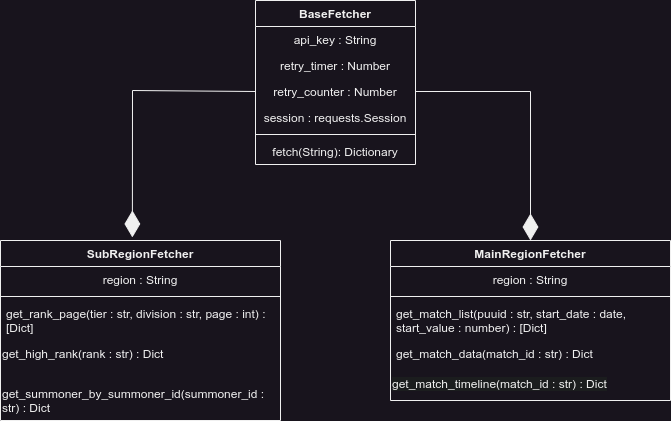

The diagram above was exported from draw.io. Its source (the exported page's mxGraphModel, read from the mxfile embedded in the PNG):
<mxGraphModel dx="1969" dy="2093" grid="1" gridSize="10" guides="1" tooltips="1" connect="1" arrows="1" fold="1" page="1" pageScale="1" pageWidth="850" pageHeight="1100" math="0" shadow="0">
  <root>
    <mxCell id="0" />
    <mxCell id="1" parent="0" />
    <mxCell id="HlBieHrfRvlViMWiffF_-1" value="BaseFetcher" style="swimlane;fontStyle=1;align=center;verticalAlign=top;childLayout=stackLayout;horizontal=1;startSize=26;horizontalStack=0;resizeParent=1;resizeParentMax=0;resizeLast=0;collapsible=1;marginBottom=0;whiteSpace=wrap;html=1;" parent="1" vertex="1">
      <mxGeometry x="345" y="-760" width="160" height="164" as="geometry" />
    </mxCell>
    <mxCell id="HlBieHrfRvlViMWiffF_-6" value="api_key : String" style="text;strokeColor=none;fillColor=none;align=center;verticalAlign=top;spacingLeft=4;spacingRight=4;overflow=hidden;rotatable=0;points=[[0,0.5],[1,0.5]];portConstraint=eastwest;whiteSpace=wrap;html=1;" parent="HlBieHrfRvlViMWiffF_-1" vertex="1">
      <mxGeometry y="26" width="160" height="26" as="geometry" />
    </mxCell>
    <mxCell id="HlBieHrfRvlViMWiffF_-7" value="retry_timer : Number" style="text;strokeColor=none;fillColor=none;align=center;verticalAlign=top;spacingLeft=4;spacingRight=4;overflow=hidden;rotatable=0;points=[[0,0.5],[1,0.5]];portConstraint=eastwest;whiteSpace=wrap;html=1;" parent="HlBieHrfRvlViMWiffF_-1" vertex="1">
      <mxGeometry y="52" width="160" height="26" as="geometry" />
    </mxCell>
    <mxCell id="HlBieHrfRvlViMWiffF_-8" value="retry_counter : Number" style="text;strokeColor=none;fillColor=none;align=center;verticalAlign=top;spacingLeft=4;spacingRight=4;overflow=hidden;rotatable=0;points=[[0,0.5],[1,0.5]];portConstraint=eastwest;whiteSpace=wrap;html=1;" parent="HlBieHrfRvlViMWiffF_-1" vertex="1">
      <mxGeometry y="78" width="160" height="26" as="geometry" />
    </mxCell>
    <mxCell id="HlBieHrfRvlViMWiffF_-9" value="session : requests.Session" style="text;strokeColor=none;fillColor=none;align=center;verticalAlign=top;spacingLeft=4;spacingRight=4;overflow=hidden;rotatable=0;points=[[0,0.5],[1,0.5]];portConstraint=eastwest;whiteSpace=wrap;html=1;" parent="HlBieHrfRvlViMWiffF_-1" vertex="1">
      <mxGeometry y="104" width="160" height="26" as="geometry" />
    </mxCell>
    <mxCell id="HlBieHrfRvlViMWiffF_-3" value="" style="line;strokeWidth=1;fillColor=none;align=left;verticalAlign=middle;spacingTop=-1;spacingLeft=3;spacingRight=3;rotatable=0;labelPosition=right;points=[];portConstraint=eastwest;strokeColor=inherit;" parent="HlBieHrfRvlViMWiffF_-1" vertex="1">
      <mxGeometry y="130" width="160" height="8" as="geometry" />
    </mxCell>
    <mxCell id="HlBieHrfRvlViMWiffF_-4" value="fetch(String): Dictionary" style="text;strokeColor=none;fillColor=none;align=center;verticalAlign=top;spacingLeft=4;spacingRight=4;overflow=hidden;rotatable=0;points=[[0,0.5],[1,0.5]];portConstraint=eastwest;whiteSpace=wrap;html=1;" parent="HlBieHrfRvlViMWiffF_-1" vertex="1">
      <mxGeometry y="138" width="160" height="26" as="geometry" />
    </mxCell>
    <mxCell id="HlBieHrfRvlViMWiffF_-10" value="SubRegionFetcher" style="swimlane;fontStyle=1;align=center;verticalAlign=top;childLayout=stackLayout;horizontal=1;startSize=26;horizontalStack=0;resizeParent=1;resizeParentMax=0;resizeLast=0;collapsible=1;marginBottom=0;whiteSpace=wrap;html=1;" parent="1" vertex="1">
      <mxGeometry x="90" y="-520" width="280" height="180" as="geometry" />
    </mxCell>
    <mxCell id="HlBieHrfRvlViMWiffF_-11" value="region : String" style="text;strokeColor=none;fillColor=none;align=center;verticalAlign=top;spacingLeft=4;spacingRight=4;overflow=hidden;rotatable=0;points=[[0,0.5],[1,0.5]];portConstraint=eastwest;whiteSpace=wrap;html=1;" parent="HlBieHrfRvlViMWiffF_-10" vertex="1">
      <mxGeometry y="26" width="280" height="26" as="geometry" />
    </mxCell>
    <mxCell id="HlBieHrfRvlViMWiffF_-12" value="" style="line;strokeWidth=1;fillColor=none;align=left;verticalAlign=middle;spacingTop=-1;spacingLeft=3;spacingRight=3;rotatable=0;labelPosition=right;points=[];portConstraint=eastwest;strokeColor=inherit;" parent="HlBieHrfRvlViMWiffF_-10" vertex="1">
      <mxGeometry y="52" width="280" height="8" as="geometry" />
    </mxCell>
    <mxCell id="HlBieHrfRvlViMWiffF_-13" value="&lt;div&gt;get_rank_page(tier : str, division : str, page : int) : [Dict]&lt;/div&gt;&lt;div&gt;&lt;br&gt;&lt;/div&gt;" style="text;strokeColor=none;fillColor=none;align=left;verticalAlign=top;spacingLeft=4;spacingRight=4;overflow=hidden;rotatable=0;points=[[0,0.5],[1,0.5]];portConstraint=eastwest;whiteSpace=wrap;html=1;" parent="HlBieHrfRvlViMWiffF_-10" vertex="1">
      <mxGeometry y="60" width="280" height="40" as="geometry" />
    </mxCell>
    <mxCell id="HlBieHrfRvlViMWiffF_-24" value="get_high_rank(rank : str) : Dict" style="text;whiteSpace=wrap;" parent="HlBieHrfRvlViMWiffF_-10" vertex="1">
      <mxGeometry y="100" width="280" height="40" as="geometry" />
    </mxCell>
    <mxCell id="HlBieHrfRvlViMWiffF_-25" value="get_summoner_by_summoner_id(summoner_id : str) : Dict" style="text;whiteSpace=wrap;" parent="HlBieHrfRvlViMWiffF_-10" vertex="1">
      <mxGeometry y="140" width="280" height="40" as="geometry" />
    </mxCell>
    <mxCell id="HlBieHrfRvlViMWiffF_-14" value="MainRegionFetcher" style="swimlane;fontStyle=1;align=center;verticalAlign=top;childLayout=stackLayout;horizontal=1;startSize=26;horizontalStack=0;resizeParent=1;resizeParentMax=0;resizeLast=0;collapsible=1;marginBottom=0;whiteSpace=wrap;html=1;" parent="1" vertex="1">
      <mxGeometry x="480" y="-520" width="280" height="160" as="geometry" />
    </mxCell>
    <mxCell id="HlBieHrfRvlViMWiffF_-15" value="region : String" style="text;strokeColor=none;fillColor=none;align=center;verticalAlign=top;spacingLeft=4;spacingRight=4;overflow=hidden;rotatable=0;points=[[0,0.5],[1,0.5]];portConstraint=eastwest;whiteSpace=wrap;html=1;" parent="HlBieHrfRvlViMWiffF_-14" vertex="1">
      <mxGeometry y="26" width="280" height="26" as="geometry" />
    </mxCell>
    <mxCell id="HlBieHrfRvlViMWiffF_-16" value="" style="line;strokeWidth=1;fillColor=none;align=left;verticalAlign=middle;spacingTop=-1;spacingLeft=3;spacingRight=3;rotatable=0;labelPosition=right;points=[];portConstraint=eastwest;strokeColor=inherit;" parent="HlBieHrfRvlViMWiffF_-14" vertex="1">
      <mxGeometry y="52" width="280" height="8" as="geometry" />
    </mxCell>
    <mxCell id="HlBieHrfRvlViMWiffF_-17" value="get_match_list(puuid : str, start_date : date, start_value : number) : [Dict]" style="text;strokeColor=none;fillColor=none;align=left;verticalAlign=top;spacingLeft=4;spacingRight=4;overflow=hidden;rotatable=0;points=[[0,0.5],[1,0.5]];portConstraint=eastwest;whiteSpace=wrap;html=1;" parent="HlBieHrfRvlViMWiffF_-14" vertex="1">
      <mxGeometry y="60" width="280" height="40" as="geometry" />
    </mxCell>
    <mxCell id="6v8PeXcNobQ16VPaKmqL-2" value="get_match_data(match_id : str) : Dict" style="text;strokeColor=none;fillColor=none;align=left;verticalAlign=top;spacingLeft=4;spacingRight=4;overflow=hidden;rotatable=0;points=[[0,0.5],[1,0.5]];portConstraint=eastwest;whiteSpace=wrap;html=1;" vertex="1" parent="HlBieHrfRvlViMWiffF_-14">
      <mxGeometry y="100" width="280" height="30" as="geometry" />
    </mxCell>
    <mxCell id="6v8PeXcNobQ16VPaKmqL-3" value="&lt;span style=&quot;color: rgb(240, 240, 240); font-family: Helvetica; font-size: 12px; font-style: normal; font-variant-ligatures: normal; font-variant-caps: normal; font-weight: 400; letter-spacing: normal; orphans: 2; text-align: left; text-indent: 0px; text-transform: none; widows: 2; word-spacing: 0px; -webkit-text-stroke-width: 0px; white-space: normal; background-color: rgb(27, 29, 30); text-decoration-thickness: initial; text-decoration-style: initial; text-decoration-color: initial; display: inline !important; float: none;&quot;&gt;get_match_timeline(match_id : str) : Dict&lt;/span&gt;" style="text;whiteSpace=wrap;html=1;" vertex="1" parent="HlBieHrfRvlViMWiffF_-14">
      <mxGeometry y="130" width="280" height="30" as="geometry" />
    </mxCell>
    <mxCell id="6v8PeXcNobQ16VPaKmqL-4" value="" style="endArrow=diamondThin;endFill=1;endSize=24;html=1;rounded=0;entryX=0.5;entryY=0;entryDx=0;entryDy=0;exitX=1;exitY=0.5;exitDx=0;exitDy=0;" edge="1" parent="1" source="HlBieHrfRvlViMWiffF_-8" target="HlBieHrfRvlViMWiffF_-14">
      <mxGeometry width="160" relative="1" as="geometry">
        <mxPoint x="490" y="-650" as="sourcePoint" />
        <mxPoint x="650" y="-650" as="targetPoint" />
        <Array as="points">
          <mxPoint x="620" y="-669" />
        </Array>
      </mxGeometry>
    </mxCell>
    <mxCell id="6v8PeXcNobQ16VPaKmqL-5" value="" style="endArrow=diamondThin;endFill=1;endSize=24;html=1;rounded=0;entryX=0.471;entryY=-0.017;entryDx=0;entryDy=0;entryPerimeter=0;exitX=0;exitY=0.5;exitDx=0;exitDy=0;" edge="1" parent="1" source="HlBieHrfRvlViMWiffF_-8" target="HlBieHrfRvlViMWiffF_-10">
      <mxGeometry width="160" relative="1" as="geometry">
        <mxPoint x="340" y="-370" as="sourcePoint" />
        <mxPoint x="500" y="-370" as="targetPoint" />
        <Array as="points">
          <mxPoint x="222" y="-670" />
        </Array>
      </mxGeometry>
    </mxCell>
  </root>
</mxGraphModel>